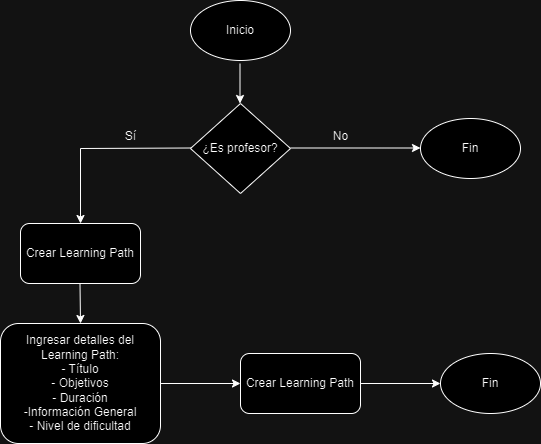

The diagram above was exported from draw.io. Its source (the exported page's mxGraphModel, read from the mxfile embedded in the PNG):
<mxGraphModel dx="1034" dy="492" grid="1" gridSize="10" guides="1" tooltips="1" connect="1" arrows="1" fold="1" page="1" pageScale="1" pageWidth="827" pageHeight="1169" math="0" shadow="0">
  <root>
    <mxCell id="0" />
    <mxCell id="1" parent="0" />
    <mxCell id="tTabKa95VI6JVxqCysOv-1" value="Inicio" style="ellipse;whiteSpace=wrap;html=1;" parent="1" vertex="1">
      <mxGeometry x="270" y="17" width="100" height="60" as="geometry" />
    </mxCell>
    <mxCell id="tTabKa95VI6JVxqCysOv-2" value="Crear Learning Path" style="rounded=1;whiteSpace=wrap;html=1;" parent="1" vertex="1">
      <mxGeometry x="100" y="240" width="120" height="60" as="geometry" />
    </mxCell>
    <mxCell id="tTabKa95VI6JVxqCysOv-3" value="¿Es profesor?" style="rhombus;whiteSpace=wrap;html=1;" parent="1" vertex="1">
      <mxGeometry x="270" y="120" width="100" height="90" as="geometry" />
    </mxCell>
    <mxCell id="tTabKa95VI6JVxqCysOv-4" value="" style="endArrow=classic;html=1;rounded=0;" parent="1" edge="1">
      <mxGeometry width="50" height="50" relative="1" as="geometry">
        <mxPoint x="319.5" y="80" as="sourcePoint" />
        <mxPoint x="319.5" y="120" as="targetPoint" />
      </mxGeometry>
    </mxCell>
    <mxCell id="tTabKa95VI6JVxqCysOv-5" value="" style="endArrow=classic;html=1;rounded=0;" parent="1" edge="1">
      <mxGeometry width="50" height="50" relative="1" as="geometry">
        <mxPoint x="370" y="164.5" as="sourcePoint" />
        <mxPoint x="500" y="164.5" as="targetPoint" />
      </mxGeometry>
    </mxCell>
    <mxCell id="tTabKa95VI6JVxqCysOv-6" value="" style="endArrow=classic;html=1;rounded=0;" parent="1" edge="1">
      <mxGeometry width="50" height="50" relative="1" as="geometry">
        <mxPoint x="270" y="164.5" as="sourcePoint" />
        <mxPoint x="160" y="240" as="targetPoint" />
        <Array as="points">
          <mxPoint x="160" y="165" />
        </Array>
      </mxGeometry>
    </mxCell>
    <mxCell id="tTabKa95VI6JVxqCysOv-7" value="Ingresar detalles del Learning Path:&lt;div&gt;- Título&lt;/div&gt;&lt;div&gt;- Objetivos&lt;/div&gt;&lt;div&gt;- Duración&lt;/div&gt;&lt;div&gt;-Información General&lt;/div&gt;&lt;div&gt;- Nivel de dificultad&lt;/div&gt;" style="rounded=1;whiteSpace=wrap;html=1;" parent="1" vertex="1">
      <mxGeometry x="80" y="340" width="160" height="120" as="geometry" />
    </mxCell>
    <mxCell id="tTabKa95VI6JVxqCysOv-8" value="" style="endArrow=classic;html=1;rounded=0;" parent="1" edge="1">
      <mxGeometry width="50" height="50" relative="1" as="geometry">
        <mxPoint x="159.5" y="300" as="sourcePoint" />
        <mxPoint x="160" y="340" as="targetPoint" />
      </mxGeometry>
    </mxCell>
    <mxCell id="tTabKa95VI6JVxqCysOv-9" value="Fin" style="ellipse;whiteSpace=wrap;html=1;" parent="1" vertex="1">
      <mxGeometry x="500" y="135" width="100" height="60" as="geometry" />
    </mxCell>
    <mxCell id="tTabKa95VI6JVxqCysOv-10" value="Sí" style="text;html=1;align=center;verticalAlign=middle;resizable=0;points=[];autosize=1;strokeColor=none;fillColor=none;" parent="1" vertex="1">
      <mxGeometry x="195" y="138" width="30" height="30" as="geometry" />
    </mxCell>
    <mxCell id="tTabKa95VI6JVxqCysOv-11" value="No" style="text;html=1;align=center;verticalAlign=middle;resizable=0;points=[];autosize=1;strokeColor=none;fillColor=none;" parent="1" vertex="1">
      <mxGeometry x="400" y="138" width="40" height="30" as="geometry" />
    </mxCell>
    <mxCell id="tTabKa95VI6JVxqCysOv-12" value="" style="endArrow=classic;html=1;rounded=0;" parent="1" edge="1">
      <mxGeometry width="50" height="50" relative="1" as="geometry">
        <mxPoint x="240" y="400" as="sourcePoint" />
        <mxPoint x="320" y="400" as="targetPoint" />
      </mxGeometry>
    </mxCell>
    <mxCell id="tTabKa95VI6JVxqCysOv-13" value="Crear Learning Path" style="rounded=1;whiteSpace=wrap;html=1;" parent="1" vertex="1">
      <mxGeometry x="320" y="370" width="120" height="60" as="geometry" />
    </mxCell>
    <mxCell id="tTabKa95VI6JVxqCysOv-14" value="" style="endArrow=classic;html=1;rounded=0;" parent="1" edge="1">
      <mxGeometry width="50" height="50" relative="1" as="geometry">
        <mxPoint x="440" y="400" as="sourcePoint" />
        <mxPoint x="520" y="400" as="targetPoint" />
      </mxGeometry>
    </mxCell>
    <mxCell id="tTabKa95VI6JVxqCysOv-15" value="Fin" style="ellipse;whiteSpace=wrap;html=1;" parent="1" vertex="1">
      <mxGeometry x="520" y="370" width="100" height="60" as="geometry" />
    </mxCell>
  </root>
</mxGraphModel>